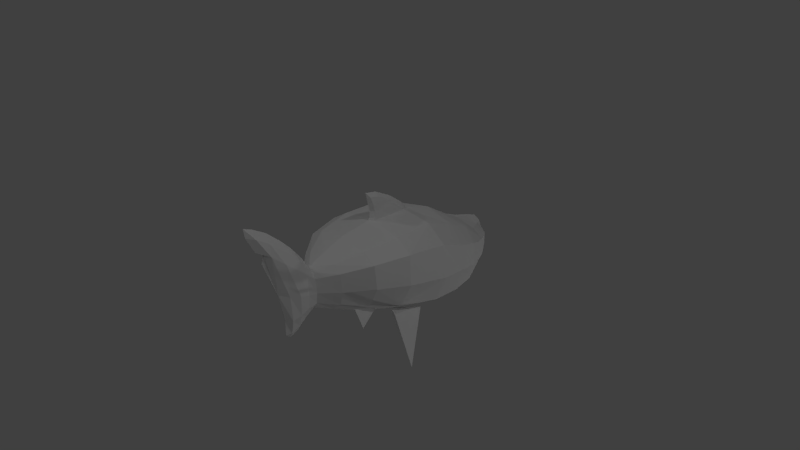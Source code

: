 # Source: shark.blend  (saved by Blender 2.72.0; exported with 4.5.12 LTS)
import bpy
from mathutils import Matrix  # noqa: F401  (used for matrix-valued properties, if any)

bpy.ops.wm.read_factory_settings(use_empty=True)
scene = bpy.context.scene
scene.name = 'Scene'

# ---- collections
col_collection_1 = bpy.data.collections.new('Collection 1'); scene.collection.children.link(col_collection_1)

# ---- materials (node trees are filled in below, after node groups)
mat_material = bpy.data.materials.new('Material')
mat_material.alpha_threshold = 0.0
mat_material.use_transparent_shadow = False
mat_material.roughness = 0.5
mat_material.line_color = (0.0, 0.0, 0.0, 1.0)

# ---- material node trees

# ---- world
world_world = bpy.data.worlds.new('World'); scene.world = world_world
world_world.color = (0.05088, 0.05088, 0.05088)
world_world.use_sun_shadow = False
world_world.sun_shadow_jitter_overblur = 0.0
world_world.cycles.sampling_method = 'MANUAL'
world_world.cycles.sample_map_resolution = 256

# ---- cameras
cam_camera = bpy.data.cameras.new('Camera')
cam_camera.clip_end = 100.0
cam_camera.lens = 35.0
cam_camera.sensor_width = 32.0
cam_camera.sensor_height = 18.0
cam_camera.ortho_scale = 7.314
cam_camera.dof.focus_distance = 0.0
cam_camera.dof.aperture_fstop = 128.0

# ---- lights
light_lamp = bpy.data.lights.new('Lamp', 'POINT')
light_lamp.transmission_factor = 0.0
light_lamp.cutoff_distance = 30.0
light_lamp.energy = 100.0
light_lamp.shadow_buffer_clip_start = 1.001
light_lamp.shadow_soft_size = 0.1
light_lamp.shadow_maximum_resolution = 0.006
light_lamp.use_absolute_resolution = True
light_lamp.cycles.use_multiple_importance_sampling = False
light_lamp_001 = bpy.data.lights.new('Lamp.001', 'POINT')
light_lamp_001.transmission_factor = 0.0
light_lamp_001.cutoff_distance = 30.0
light_lamp_001.energy = 100.0
light_lamp_001.shadow_buffer_clip_start = 1.001
light_lamp_001.shadow_soft_size = 0.1
light_lamp_001.shadow_maximum_resolution = 0.006
light_lamp_001.use_absolute_resolution = True
light_lamp_001.cycles.use_multiple_importance_sampling = False
light_lamp_002 = bpy.data.lights.new('Lamp.002', 'POINT')
light_lamp_002.transmission_factor = 0.0
light_lamp_002.cutoff_distance = 30.0
light_lamp_002.energy = 100.0
light_lamp_002.shadow_buffer_clip_start = 1.001
light_lamp_002.shadow_soft_size = 0.1
light_lamp_002.shadow_maximum_resolution = 0.006
light_lamp_002.use_absolute_resolution = True
light_lamp_002.cycles.use_multiple_importance_sampling = False
light_lamp_003 = bpy.data.lights.new('Lamp.003', 'POINT')
light_lamp_003.transmission_factor = 0.0
light_lamp_003.cutoff_distance = 30.0
light_lamp_003.energy = 100.0
light_lamp_003.shadow_buffer_clip_start = 1.001
light_lamp_003.shadow_soft_size = 0.1
light_lamp_003.shadow_maximum_resolution = 0.006
light_lamp_003.use_absolute_resolution = True
light_lamp_003.cycles.use_multiple_importance_sampling = False
light_lamp_004 = bpy.data.lights.new('Lamp.004', 'POINT')
light_lamp_004.transmission_factor = 0.0
light_lamp_004.cutoff_distance = 30.0
light_lamp_004.energy = 100.0
light_lamp_004.shadow_buffer_clip_start = 1.001
light_lamp_004.shadow_soft_size = 0.1
light_lamp_004.shadow_maximum_resolution = 0.006
light_lamp_004.use_absolute_resolution = True
light_lamp_004.cycles.use_multiple_importance_sampling = False

# ---- meshes
me_cube = bpy.data.meshes.new('Cube')
me_cube.from_pydata([(3.476e-10, 0.4902, 0.504), (0.0, -0.02162, 0.5157), (0.4713, 0.525, 0.4271), (0.4909, -0.02755, 0.4283), (0.7422, 0.5279, 0.2176), (0.728, -0.05005, 0.2813), (0.808, 0.4919, -0.2205), (0.7801, -0.08238, -0.1096), (0.6872, 0.4548, -0.5715), (0.6338, -0.115, -0.4382), (0.3763, 0.4274, -0.7551), (0.3384, -0.1389, -0.6063), (0.0, 0.4169, -0.8219), (-1.587e-09, -0.1478, -0.6657), (0.1733, -0.8384, -0.3823), (-4.838e-10, -0.8417, -0.415), (-3.476e-10, -0.523, -0.5292), (0.2787, -0.5187, -0.4958), (0.5113, -0.5134, -0.318), (0.6334, -0.5087, -0.05239), (0.5932, -0.5103, 0.2585), (0.4064, -0.5014, 0.374), (0.0, -0.5006, 0.4451), (0.3239, -0.8348, -0.2672), (0.3677, -0.8323, -0.07642), (0.3414, -0.8345, 0.1695), (0.2302, -0.8279, 0.2614), (0.0, -0.8277, 0.3178), (0.05378, -1.048, -0.3268), (0.0, -1.05, -0.3474), (0.1267, -1.045, -0.2335), (0.1432, -1.048, -0.08925), (0.1215, -1.044, 0.1002), (0.0715, -1.039, 0.17), (0.0, -1.039, 0.2148), (5.242e-18, 0.9731, 0.3574), (0.458, 0.9426, 0.2652), (0.7247, 0.8695, 0.07997), (0.7548, 0.862, -0.2729), (0.6501, 0.8752, -0.6092), (0.3812, 0.8778, -0.7762), (8.941e-10, 0.87, -0.868), (-1.266e-09, 1.296, 0.1504), (0.4379, 1.253, 0.1217), (0.6735, 1.177, -0.02638), (0.6831, 1.174, -0.3361), (0.5951, 1.188, -0.5868), (0.3362, 1.171, -0.7523), (-2.468e-07, 1.163, -0.804), (8.393e-08, 1.526, 0.01705), (0.3355, 1.52, -0.03594), (0.5264, 1.505, -0.1333), (0.544, 1.49, -0.3428), (0.4724, 1.475, -0.5082), (0.2542, 1.463, -0.5994), (2.368e-05, 1.459, -0.6273), (-8.113e-06, 1.739, -0.04809), (0.2044, 1.735, -0.09582), (0.3733, 1.725, -0.1677), (0.3835, 1.713, -0.3253), (0.2916, 1.7, -0.4172), (0.1615, 1.692, -0.4699), (-0.0006145, 1.689, -0.4877), (0.0002258, 1.914, -0.08351), (0.1186, 1.885, -0.1099), (0.1867, 1.845, -0.1629), (0.1797, 1.852, -0.2457), (0.1715, 1.828, -0.3154), (0.1029, 1.849, -0.325), (0.003059, 1.937, -0.1921), (0.09252, 1.922, -0.1864), (0.04812, -1.158, -0.4119), (0.0, -1.161, -0.4642), (0.1047, -1.154, -0.2792), (0.1187, -1.144, -0.08988), (0.09745, -1.141, 0.1893), (0.05871, -1.141, 0.2967), (0.0, -1.141, 0.3809), (0.04698, -1.262, -0.4994), (0.0, -1.262, -0.5751), (0.1025, -1.265, -0.3247), (0.1252, -1.269, -0.05179), (0.1114, -1.288, 0.3176), (0.06462, -1.285, 0.476), (0.0, -1.284, 0.5671), (0.03891, -1.38, -0.5583), (0.0, -1.378, -0.6316), (0.07923, -1.378, -0.3693), (0.07723, -1.393, -0.03156), (0.115, -1.439, 0.4439), (0.06482, -1.438, 0.6108), (0.0, -1.439, 0.7274), (0.06355, -1.607, 0.7591), (0.0, -1.607, 0.8766), (0.05813, -1.779, 0.8713), (0.0, -1.781, 0.982), (0.0, -1.884, 0.907), (0.0, -1.9, 1.031), (0.07824, -1.605, 0.5907), (1.116e-10, -1.51, 0.01284), (0.0, -1.441, -0.3707), (0.0, -1.446, -0.5786), (0.0, -1.668, 0.635), (-3.099e-12, -1.699, 0.5067), (0.0, -1.768, 0.6799), (0.4365, -0.3771, -0.4557), (0.6175, -0.7412, -0.4992), (0.4073, -0.6849, -0.3558), (0.3917, -0.6407, -0.3881), (0.5953, -0.7203, -0.5317), (0.5974, 0.2582, -0.6313), (1.193, -0.477, -0.9167), (0.7257, -0.3165, -0.4419), (0.5382, -0.2207, -0.4692), (1.112, -0.4191, -0.9309), (-0.4713, 0.525, 0.4271), (-0.4909, -0.02755, 0.4283), (-0.7422, 0.5279, 0.2176), (-0.728, -0.05005, 0.2813), (-0.808, 0.4919, -0.2205), (-0.7801, -0.08238, -0.1096), (-0.6872, 0.4548, -0.5715), (-0.6338, -0.115, -0.4382), (-0.3763, 0.4274, -0.7551), (-0.3384, -0.1389, -0.6063), (-0.1733, -0.8384, -0.3823), (-0.2787, -0.5187, -0.4958), (-0.5113, -0.5134, -0.318), (-0.6334, -0.5087, -0.05239), (-0.5932, -0.5103, 0.2585), (-0.4064, -0.5014, 0.374), (-0.3239, -0.8348, -0.2672), (-0.3677, -0.8323, -0.07642), (-0.3414, -0.8345, 0.1695), (-0.2302, -0.8279, 0.2614), (-0.05378, -1.048, -0.3268), (-0.1267, -1.045, -0.2335), (-0.1432, -1.048, -0.08925), (-0.1215, -1.044, 0.1002), (-0.0715, -1.039, 0.17), (-0.458, 0.9426, 0.2652), (-0.7247, 0.8695, 0.07997), (-0.7548, 0.862, -0.2729), (-0.6501, 0.8752, -0.6092), (-0.3812, 0.8778, -0.7762), (-0.4379, 1.253, 0.1217), (-0.6735, 1.177, -0.02638), (-0.6831, 1.174, -0.3361), (-0.5951, 1.188, -0.5868), (-0.3362, 1.171, -0.7523), (-0.3355, 1.52, -0.03594), (-0.5264, 1.505, -0.1333), (-0.544, 1.49, -0.3428), (-0.4724, 1.475, -0.5082), (-0.2542, 1.463, -0.5994), (-0.2044, 1.735, -0.09582), (-0.3733, 1.725, -0.1677), (-0.3835, 1.713, -0.3253), (-0.2916, 1.7, -0.4172), (-0.1614, 1.692, -0.4699), (-0.1186, 1.885, -0.1099), (-0.1867, 1.845, -0.1629), (-0.1797, 1.852, -0.2457), (-0.1714, 1.828, -0.3154), (-0.1042, 1.849, -0.325), (-0.09202, 1.922, -0.1864), (-0.0108, 1.85, -0.3273), (-0.04812, -1.158, -0.4119), (-0.1047, -1.154, -0.2792), (-0.1187, -1.144, -0.08988), (-0.09745, -1.141, 0.1893), (-0.05871, -1.141, 0.2967), (-0.04698, -1.262, -0.4994), (-0.1025, -1.265, -0.3247), (-0.1252, -1.269, -0.05179), (-0.1114, -1.288, 0.3176), (-0.06462, -1.285, 0.476), (-0.03891, -1.38, -0.5583), (-0.07923, -1.378, -0.3693), (-0.07723, -1.393, -0.03156), (-0.115, -1.439, 0.4439), (-0.06482, -1.438, 0.6108), (-0.06355, -1.607, 0.7591), (-0.05813, -1.779, 0.8713), (-0.07824, -1.605, 0.5907), (-0.4365, -0.3771, -0.4557), (-0.6175, -0.7412, -0.4992), (-0.4073, -0.6849, -0.3558), (-0.3917, -0.6407, -0.3881), (-0.5953, -0.7203, -0.5317), (-0.5974, 0.2582, -0.6313), (-1.193, -0.477, -0.9167), (-0.7257, -0.3165, -0.4419), (-0.5382, -0.2207, -0.4692), (-1.112, -0.4191, -0.9309), (0.001104, 0.1442, 0.4214), (-0.002372, -0.112, 0.448), (-0.001681, -0.05824, 0.5362), (-0.00157, -0.04751, 0.6268), (-0.002013, -0.07668, 0.7533), (-0.002466, -0.1065, 0.8922), (-0.0002711, 0.05513, 0.8653), (0.00286, 0.2829, 0.7434), (0.005719, 0.4898, 0.5843), (0.007398, 0.6091, 0.4304), (-0.04368, 0.542, 0.4469), (-0.04615, 0.4148, 0.5706), (-0.03793, 0.2534, 0.7077), (-0.04002, 0.06598, 0.8116), (-0.04146, -0.06559, 0.838), (-0.05127, -0.03199, 0.7388), (-0.05127, 0.0006082, 0.6305), (-0.05178, -0.000141, 0.5484), (-0.05188, -0.06661, 0.4544), (-0.04947, 0.1684, 0.4534), (-0.04545, 0.4108, 0.4254), (0.005147, 0.4419, 0.3952), (0.05694, 0.1665, 0.4484), (0.05291, -0.06851, 0.4494), (0.05461, -0.002067, 0.5434), (0.05406, -0.001304, 0.6255), (0.05309, -0.03389, 0.7338), (0.04222, -0.0672, 0.8331), (0.04445, 0.06435, 0.8066), (0.04751, 0.2518, 0.7027), (0.06025, 0.4129, 0.5655), (0.06119, 0.5401, 0.442), (0.05943, 0.4089, 0.4205)], [], [(0, 1, 3, 2), (2, 3, 5, 4), (4, 5, 7, 6), (6, 7, 9, 8), (8, 9, 11, 10), (10, 11, 13, 12), (17, 18, 23, 14), (3, 1, 22, 21), (13, 11, 17, 16), (7, 5, 20, 19), (9, 7, 19, 18), (5, 3, 21, 20), (11, 9, 18, 17), (21, 22, 27, 26), (16, 17, 14, 15), (20, 21, 26, 25), (19, 20, 25, 24), (18, 19, 24, 23), (23, 24, 31, 30), (26, 27, 34, 33), (25, 26, 33, 32), (15, 14, 28, 29), (24, 25, 32, 31), (14, 23, 30, 28), (6, 8, 39, 38), (0, 2, 36, 35), (2, 4, 37, 36), (8, 10, 40, 39), (4, 6, 38, 37), (10, 12, 41, 40), (36, 37, 44, 43), (40, 41, 48, 47), (35, 36, 43, 42), (39, 40, 47, 46), (38, 39, 46, 45), (37, 38, 45, 44), (43, 44, 51, 50), (47, 48, 55, 54), (42, 43, 50, 49), (46, 47, 54, 53), (45, 46, 53, 52), (44, 45, 52, 51), (50, 51, 58, 57), (54, 55, 62, 61), (49, 50, 57, 56), (53, 54, 61, 60), (52, 53, 60, 59), (51, 52, 59, 58), (57, 58, 65, 64), (56, 57, 64, 63), (60, 61, 68, 67), (59, 60, 67, 66), (58, 59, 66, 65), (63, 64, 70, 69), (64, 65, 66, 70), (66, 67, 68, 70), (33, 34, 77, 76), (30, 31, 74, 73), (32, 33, 76, 75), (31, 32, 75, 74), (29, 28, 71, 72), (28, 30, 73, 71), (71, 73, 80, 78), (76, 77, 84, 83), (73, 74, 81, 80), (75, 76, 83, 82), (74, 75, 82, 81), (72, 71, 78, 79), (81, 82, 89, 88), (79, 78, 85, 86), (78, 80, 87, 85), (83, 84, 91, 90), (80, 81, 88, 87), (82, 83, 90, 89), (90, 91, 93, 92), (92, 93, 95, 94), (94, 95, 97, 96), (85, 87, 100, 101), (85, 101, 86), (87, 88, 99, 100), (89, 90, 92, 98), (88, 89, 98, 99), (99, 98, 102, 103), (96, 104, 102, 98, 92, 94), (106, 107, 105), (106, 105, 109), (106, 109, 108, 107), (109, 105, 108), (111, 112, 110), (111, 110, 114), (111, 114, 113, 112), (114, 110, 113), (0, 115, 116, 1), (115, 117, 118, 116), (117, 119, 120, 118), (119, 121, 122, 120), (121, 123, 124, 122), (123, 12, 13, 124), (126, 125, 131, 127), (116, 130, 22, 1), (13, 16, 126, 124), (120, 128, 129, 118), (122, 127, 128, 120), (118, 129, 130, 116), (124, 126, 127, 122), (130, 134, 27, 22), (16, 15, 125, 126), (129, 133, 134, 130), (128, 132, 133, 129), (127, 131, 132, 128), (131, 136, 137, 132), (183, 96, 97, 95), (133, 138, 139, 134), (15, 29, 135, 125), (132, 137, 138, 133), (125, 135, 136, 131), (119, 142, 143, 121), (0, 35, 140, 115), (115, 140, 141, 117), (121, 143, 144, 123), (117, 141, 142, 119), (123, 144, 41, 12), (140, 145, 146, 141), (144, 149, 48, 41), (35, 42, 145, 140), (143, 148, 149, 144), (142, 147, 148, 143), (141, 146, 147, 142), (145, 150, 151, 146), (149, 154, 55, 48), (42, 49, 150, 145), (148, 153, 154, 149), (147, 152, 153, 148), (146, 151, 152, 147), (150, 155, 156, 151), (154, 159, 62, 55), (49, 56, 155, 150), (153, 158, 159, 154), (152, 157, 158, 153), (151, 156, 157, 152), (155, 160, 161, 156), (56, 63, 160, 155), (158, 163, 164, 159), (157, 162, 163, 158), (156, 161, 162, 157), (63, 69, 165, 160), (134, 139, 34, 27), (160, 165, 162, 161), (62, 166, 68, 61), (162, 165, 164, 163), (139, 171, 77, 34), (136, 168, 169, 137), (138, 170, 171, 139), (137, 169, 170, 138), (29, 72, 167, 135), (135, 167, 168, 136), (167, 172, 173, 168), (171, 176, 84, 77), (168, 173, 174, 169), (170, 175, 176, 171), (169, 174, 175, 170), (72, 79, 172, 167), (174, 179, 180, 175), (79, 86, 177, 172), (172, 177, 178, 173), (176, 181, 91, 84), (173, 178, 179, 174), (175, 180, 181, 176), (181, 182, 93, 91), (182, 183, 95, 93), (96, 183, 182, 184, 102, 104), (177, 101, 100, 178), (177, 86, 101), (69, 166, 164, 165), (180, 184, 182, 181), (178, 100, 99, 179), (179, 99, 184, 180), (69, 70, 68, 166), (186, 185, 187), (186, 189, 185), (186, 187, 188, 189), (189, 188, 185), (191, 190, 192), (191, 194, 190), (191, 192, 193, 194), (194, 193, 190), (62, 159, 164, 166), (99, 103, 102, 184), (213, 212, 197, 196), (208, 207, 202, 201), (212, 211, 198, 197), (207, 206, 203, 202), (205, 215, 216, 204), (211, 210, 199, 198), (206, 205, 204, 203), (215, 214, 195, 216), (210, 209, 200, 199), (214, 213, 196, 195), (209, 208, 201, 200), (201, 202, 224, 223), (196, 197, 219, 218), (200, 201, 223, 222), (195, 196, 218, 217), (199, 200, 222, 221), (216, 195, 217, 227), (203, 204, 226, 225), (198, 199, 221, 220), (204, 216, 227, 226), (202, 203, 225, 224), (197, 198, 220, 219), (218, 219, 225, 217), (226, 227, 217, 225), (220, 224, 225, 219), (221, 223, 224, 220), (205, 206, 214, 215), (213, 214, 206, 212), (206, 207, 211, 212), (207, 208, 210, 211), (209, 210, 208), (222, 223, 221)])
_uv = me_cube.uv_layers.new(name='UVMap')
_uv.uv.foreach_set('vector', [0.6221, 0.7379, 0.4904, 0.744, 0.488, 0.6967, 0.6339, 0.7008, 0.6339, 0.7008, 0.488, 0.6967, 0.4816, 0.6296, 0.6361, 0.5976, 0.6361, 0.5976, 0.4816, 0.6296, 0.4728, 0.4296, 0.6258, 0.3716, 0.6258, 0.3716, 0.4728, 0.4296, 0.4641, 0.2646, 0.6154, 0.197, 0.6154, 0.197, 0.4641, 0.2646, 0.4577, 0.1839, 0.6079, 0.1062, 0.6079, 0.1062, 0.4577, 0.1839, 0.4553, 0.1532, 0.6051, 0.07377, 0.3608, 0.2357, 0.362, 0.3271, 0.278, 0.3508, 0.2771, 0.2949, 0.488, 0.6967, 0.4904, 0.744, 0.3643, 0.7078, 0.3644, 0.6704, 0.4553, 0.1532, 0.4577, 0.1839, 0.3608, 0.2357, 0.3596, 0.2223, 0.4728, 0.4296, 0.4816, 0.6296, 0.362, 0.6168, 0.363, 0.4587, 0.4641, 0.2646, 0.4728, 0.4296, 0.363, 0.4587, 0.362, 0.3271, 0.4816, 0.6296, 0.488, 0.6967, 0.3644, 0.6704, 0.362, 0.6168, 0.4577, 0.1839, 0.4641, 0.2646, 0.362, 0.3271, 0.3608, 0.2357, 0.3644, 0.6704, 0.3643, 0.7078, 0.2799, 0.6433, 0.2799, 0.6135, 0.3596, 0.2223, 0.3608, 0.2357, 0.2771, 0.2949, 0.2762, 0.2782, 0.362, 0.6168, 0.3644, 0.6704, 0.2799, 0.6135, 0.278, 0.5708, 0.363, 0.4587, 0.362, 0.6168, 0.278, 0.5708, 0.2788, 0.4447, 0.362, 0.3271, 0.363, 0.4587, 0.2788, 0.4447, 0.278, 0.3508, 0.278, 0.3508, 0.2788, 0.4447, 0.2224, 0.4391, 0.2235, 0.3695, 0.2799, 0.6135, 0.2799, 0.6433, 0.2249, 0.5865, 0.2249, 0.5644, 0.278, 0.5708, 0.2799, 0.6135, 0.2249, 0.5644, 0.2235, 0.5327, 0.2762, 0.2782, 0.2771, 0.2949, 0.2228, 0.3239, 0.2221, 0.3157, 0.2788, 0.4447, 0.278, 0.5708, 0.2235, 0.5327, 0.2224, 0.4391, 0.2771, 0.2949, 0.278, 0.3508, 0.2235, 0.3695, 0.2228, 0.3239, 0.6258, 0.3716, 0.6154, 0.197, 0.7242, 0.1783, 0.72, 0.3499, 0.6221, 0.7379, 0.6339, 0.7008, 0.7421, 0.6154, 0.7509, 0.6661, 0.6339, 0.7008, 0.6361, 0.5976, 0.721, 0.5258, 0.7421, 0.6154, 0.6154, 0.197, 0.6079, 0.1062, 0.7255, 0.09952, 0.7242, 0.1783, 0.6361, 0.5976, 0.6258, 0.3716, 0.72, 0.3499, 0.721, 0.5258, 0.6079, 0.1062, 0.6051, 0.07377, 0.7231, 0.04916, 0.7255, 0.09952, 0.7421, 0.6154, 0.721, 0.5258, 0.8003, 0.4745, 0.8219, 0.5473, 0.7255, 0.09952, 0.7231, 0.04916, 0.7977, 0.08311, 0.7996, 0.1073, 0.7509, 0.6661, 0.7421, 0.6154, 0.8219, 0.5473, 0.8344, 0.5569, 0.7242, 0.1783, 0.7255, 0.09952, 0.7996, 0.1073, 0.8049, 0.1921, 0.72, 0.3499, 0.7242, 0.1783, 0.8049, 0.1921, 0.8004, 0.3152, 0.721, 0.5258, 0.72, 0.3499, 0.8004, 0.3152, 0.8003, 0.4745, 0.8219, 0.5473, 0.8003, 0.4745, 0.888, 0.4189, 0.8911, 0.4647, 0.7996, 0.1073, 0.7977, 0.08311, 0.8752, 0.174, 0.8764, 0.1876, 0.8344, 0.5569, 0.8219, 0.5473, 0.8911, 0.4647, 0.8922, 0.4937, 0.8049, 0.1921, 0.7996, 0.1073, 0.8764, 0.1876, 0.8795, 0.2313, 0.8004, 0.3152, 0.8049, 0.1921, 0.8795, 0.2313, 0.8837, 0.3137, 0.8003, 0.4745, 0.8004, 0.3152, 0.8837, 0.3137, 0.888, 0.4189, 0.8911, 0.4647, 0.888, 0.4189, 0.9447, 0.4025, 0.947, 0.436, 0.8764, 0.1876, 0.8752, 0.174, 0.9351, 0.2418, 0.936, 0.2509, 0.8922, 0.4937, 0.8911, 0.4647, 0.947, 0.436, 0.9479, 0.4616, 0.8795, 0.2313, 0.8764, 0.1876, 0.936, 0.2509, 0.9383, 0.2771, 0.8837, 0.3137, 0.8795, 0.2313, 0.9383, 0.2771, 0.9415, 0.3204, 0.888, 0.4189, 0.8837, 0.3137, 0.9415, 0.3204, 0.9447, 0.4025, 0.947, 0.436, 0.9447, 0.4025, 0.9759, 0.4042, 0.9863, 0.4313, 0.9479, 0.4616, 0.947, 0.436, 0.9863, 0.4313, 0.9953, 0.4453, 0.9383, 0.2771, 0.936, 0.2509, 0.9769, 0.323, 0.9716, 0.3296, 0.9415, 0.3204, 0.9383, 0.2771, 0.9716, 0.3296, 0.9776, 0.3626, 0.9447, 0.4025, 0.9415, 0.3204, 0.9776, 0.3626, 0.9759, 0.4042, 0.9953, 0.4453, 0.9863, 0.4313, 0.9967, 0.3948, 1.0, 0.3886, 0.9863, 0.4313, 0.9759, 0.4042, 0.9776, 0.3626, 0.9967, 0.3948, 0.9776, 0.3626, 0.9716, 0.3296, 0.9769, 0.323, 0.9967, 0.3948, 0.2249, 0.5644, 0.2249, 0.5865, 0.1999, 0.6761, 0.1999, 0.6297, 0.2235, 0.3695, 0.2224, 0.4391, 0.1991, 0.4368, 0.1962, 0.3453, 0.2235, 0.5327, 0.2249, 0.5644, 0.1999, 0.6297, 0.2002, 0.5809, 0.2224, 0.4391, 0.2235, 0.5327, 0.2002, 0.5809, 0.1991, 0.4368, 0.2221, 0.3157, 0.2228, 0.3239, 0.1949, 0.279, 0.1941, 0.2524, 0.2228, 0.3239, 0.2235, 0.3695, 0.1962, 0.3453, 0.1949, 0.279, 0.1949, 0.279, 0.1962, 0.3453, 0.1673, 0.3221, 0.1682, 0.2351, 0.1999, 0.6297, 0.1999, 0.6761, 0.1623, 0.7681, 0.1622, 0.7214, 0.1962, 0.3453, 0.1991, 0.4368, 0.1664, 0.457, 0.1673, 0.3221, 0.2002, 0.5809, 0.1999, 0.6297, 0.1622, 0.7214, 0.1609, 0.6452, 0.1991, 0.4368, 0.2002, 0.5809, 0.1609, 0.6452, 0.1664, 0.457, 0.1941, 0.2524, 0.1949, 0.279, 0.1682, 0.2351, 0.1682, 0.1961, 0.1664, 0.457, 0.1609, 0.6452, 0.122, 0.7088, 0.1342, 0.4668, 0.1682, 0.1961, 0.1682, 0.2351, 0.1369, 0.2059, 0.1377, 0.1671, 0.1682, 0.2351, 0.1673, 0.3221, 0.1377, 0.2979, 0.1369, 0.2059, 0.1622, 0.7214, 0.1623, 0.7681, 0.1222, 0.8486, 0.1225, 0.7857, 0.1673, 0.3221, 0.1664, 0.457, 0.1342, 0.4668, 0.1377, 0.2979, 0.1609, 0.6452, 0.1622, 0.7214, 0.1225, 0.7857, 0.122, 0.7088, 0.1225, 0.7857, 0.1222, 0.8486, 0.07837, 0.9228, 0.07859, 0.86, 0.07859, 0.86, 0.07837, 0.9228, 0.03289, 0.9754, 0.03311, 0.9125, 0.03311, 0.9125, 0.03289, 0.9754, 0.0, 1.0, 0.002908, 0.9374, 0.1369, 0.2059, 0.1377, 0.2979, 0.1212, 0.2998, 0.118, 0.1946, 0.1369, 0.2059, 0.118, 0.1946, 0.1377, 0.1671, 0.1377, 0.2979, 0.1342, 0.4668, 0.105, 0.4699, 0.1212, 0.2998, 0.122, 0.7088, 0.1225, 0.7857, 0.07859, 0.86, 0.07652, 0.7892, 0.1342, 0.4668, 0.122, 0.7088, 0.07652, 0.7892, 0.105, 0.4699, 0.105, 0.4699, 0.07652, 0.7892, 0.06352, 0.7985, 0.0489, 0.7552, 0.002908, 0.9374, 0.03753, 0.8109, 0.06352, 0.7985, 0.07652, 0.7892, 0.07859, 0.86, 0.03311, 0.9125, 0.2956, 0.2326, 0.3123, 0.3167, 0.4155, 0.2575, 0.2956, 0.2326, 0.4155, 0.2575, 0.3014, 0.2136, 0.2956, 0.2326, 0.3014, 0.2136, 0.3266, 0.2977, 0.3123, 0.3167, 0.3014, 0.2136, 0.4155, 0.2575, 0.3266, 0.2977, 0.3554, 0.007603, 0.4037, 0.2866, 0.5969, 0.1781, 0.3554, 0.007603, 0.5969, 0.1781, 0.3722, 0.0, 0.3554, 0.007603, 0.3722, 0.0, 0.4344, 0.2699, 0.4037, 0.2866, 0.3722, 0.0, 0.5969, 0.1781, 0.4344, 0.2699, 0.6221, 0.7379, 0.6339, 0.7008, 0.488, 0.6967, 0.4904, 0.744, 0.6339, 0.7008, 0.6361, 0.5976, 0.4816, 0.6296, 0.488, 0.6967, 0.6361, 0.5976, 0.6258, 0.3716, 0.4728, 0.4296, 0.4816, 0.6296, 0.6258, 0.3716, 0.6154, 0.197, 0.4641, 0.2646, 0.4728, 0.4296, 0.6154, 0.197, 0.6079, 0.1062, 0.4577, 0.1839, 0.4641, 0.2646, 0.6079, 0.1062, 0.6051, 0.07377, 0.4553, 0.1532, 0.4577, 0.1839, 0.3608, 0.2357, 0.2771, 0.2949, 0.278, 0.3508, 0.362, 0.3271, 0.488, 0.6967, 0.3644, 0.6704, 0.3643, 0.7078, 0.4904, 0.744, 0.4553, 0.1532, 0.3596, 0.2223, 0.3608, 0.2357, 0.4577, 0.1839, 0.4728, 0.4296, 0.363, 0.4587, 0.362, 0.6168, 0.4816, 0.6296, 0.4641, 0.2646, 0.362, 0.3271, 0.363, 0.4587, 0.4728, 0.4296, 0.4816, 0.6296, 0.362, 0.6168, 0.3644, 0.6704, 0.488, 0.6967, 0.4577, 0.1839, 0.3608, 0.2357, 0.362, 0.3271, 0.4641, 0.2646, 0.3644, 0.6704, 0.2799, 0.6135, 0.2799, 0.6433, 0.3643, 0.7078, 0.3596, 0.2223, 0.2762, 0.2782, 0.2771, 0.2949, 0.3608, 0.2357, 0.362, 0.6168, 0.278, 0.5708, 0.2799, 0.6135, 0.3644, 0.6704, 0.363, 0.4587, 0.2788, 0.4447, 0.278, 0.5708, 0.362, 0.6168, 0.362, 0.3271, 0.278, 0.3508, 0.2788, 0.4447, 0.363, 0.4587, 0.278, 0.3508, 0.2235, 0.3695, 0.2224, 0.4391, 0.2788, 0.4447, 0.03311, 0.9125, 0.002908, 0.9374, 0.0, 1.0, 0.03289, 0.9754, 0.278, 0.5708, 0.2235, 0.5327, 0.2249, 0.5644, 0.2799, 0.6135, 0.2762, 0.2782, 0.2221, 0.3157, 0.2228, 0.3239, 0.2771, 0.2949, 0.2788, 0.4447, 0.2224, 0.4391, 0.2235, 0.5327, 0.278, 0.5708, 0.2771, 0.2949, 0.2228, 0.3239, 0.2235, 0.3695, 0.278, 0.3508, 0.6258, 0.3716, 0.72, 0.3499, 0.7242, 0.1783, 0.6154, 0.197, 0.6221, 0.7379, 0.7509, 0.6661, 0.7421, 0.6154, 0.6339, 0.7008, 0.6339, 0.7008, 0.7421, 0.6154, 0.721, 0.5258, 0.6361, 0.5976, 0.6154, 0.197, 0.7242, 0.1783, 0.7255, 0.09952, 0.6079, 0.1062, 0.6361, 0.5976, 0.721, 0.5258, 0.72, 0.3499, 0.6258, 0.3716, 0.6079, 0.1062, 0.7255, 0.09952, 0.7231, 0.04916, 0.6051, 0.07377, 0.7421, 0.6154, 0.8219, 0.5473, 0.8003, 0.4745, 0.721, 0.5258, 0.7255, 0.09952, 0.7996, 0.1073, 0.7977, 0.08311, 0.7231, 0.04916, 0.7509, 0.6661, 0.8344, 0.5569, 0.8219, 0.5473, 0.7421, 0.6154, 0.7242, 0.1783, 0.8049, 0.1921, 0.7996, 0.1073, 0.7255, 0.09952, 0.72, 0.3499, 0.8004, 0.3152, 0.8049, 0.1921, 0.7242, 0.1783, 0.721, 0.5258, 0.8003, 0.4745, 0.8004, 0.3152, 0.72, 0.3499, 0.8219, 0.5473, 0.8911, 0.4647, 0.888, 0.4189, 0.8003, 0.4745, 0.7996, 0.1073, 0.8764, 0.1876, 0.8752, 0.174, 0.7977, 0.08311, 0.8344, 0.5569, 0.8922, 0.4937, 0.8911, 0.4647, 0.8219, 0.5473, 0.8049, 0.1921, 0.8795, 0.2313, 0.8764, 0.1876, 0.7996, 0.1073, 0.8004, 0.3152, 0.8837, 0.3137, 0.8795, 0.2313, 0.8049, 0.1921, 0.8003, 0.4745, 0.888, 0.4189, 0.8837, 0.3137, 0.8004, 0.3152, 0.8911, 0.4647, 0.947, 0.436, 0.9447, 0.4025, 0.888, 0.4189, 0.8764, 0.1876, 0.936, 0.2509, 0.9351, 0.2418, 0.8752, 0.174, 0.8922, 0.4937, 0.9479, 0.4616, 0.947, 0.436, 0.8911, 0.4647, 0.8795, 0.2313, 0.9383, 0.2771, 0.936, 0.2509, 0.8764, 0.1876, 0.8837, 0.3137, 0.9415, 0.3204, 0.9383, 0.2771, 0.8795, 0.2313, 0.888, 0.4189, 0.9447, 0.4025, 0.9415, 0.3204, 0.8837, 0.3137, 0.947, 0.436, 0.9863, 0.4313, 0.9759, 0.4042, 0.9447, 0.4025, 0.9479, 0.4616, 0.9953, 0.4453, 0.9863, 0.4313, 0.947, 0.436, 0.9383, 0.2771, 0.9716, 0.3296, 0.9769, 0.323, 0.936, 0.2509, 0.9415, 0.3204, 0.9776, 0.3626, 0.9716, 0.3296, 0.9383, 0.2771, 0.9447, 0.4025, 0.9759, 0.4042, 0.9776, 0.3626, 0.9415, 0.3204, 0.9953, 0.4453, 1.0, 0.3886, 0.9967, 0.3948, 0.9863, 0.4313, 0.2799, 0.6135, 0.2249, 0.5644, 0.2249, 0.5865, 0.2799, 0.6433, 0.9863, 0.4313, 0.9967, 0.3948, 0.9776, 0.3626, 0.9759, 0.4042, 0.9351, 0.2418, 0.9769, 0.323, 0.9769, 0.323, 0.936, 0.2509, 0.9776, 0.3626, 0.9967, 0.3948, 0.9769, 0.323, 0.9716, 0.3296, 0.2249, 0.5644, 0.1999, 0.6297, 0.1999, 0.6761, 0.2249, 0.5865, 0.2235, 0.3695, 0.1962, 0.3453, 0.1991, 0.4368, 0.2224, 0.4391, 0.2235, 0.5327, 0.2002, 0.5809, 0.1999, 0.6297, 0.2249, 0.5644, 0.2224, 0.4391, 0.1991, 0.4368, 0.2002, 0.5809, 0.2235, 0.5327, 0.2221, 0.3157, 0.1941, 0.2524, 0.1949, 0.279, 0.2228, 0.3239, 0.2228, 0.3239, 0.1949, 0.279, 0.1962, 0.3453, 0.2235, 0.3695, 0.1949, 0.279, 0.1682, 0.2351, 0.1673, 0.3221, 0.1962, 0.3453, 0.1999, 0.6297, 0.1622, 0.7214, 0.1623, 0.7681, 0.1999, 0.6761, 0.1962, 0.3453, 0.1673, 0.3221, 0.1664, 0.457, 0.1991, 0.4368, 0.2002, 0.5809, 0.1609, 0.6452, 0.1622, 0.7214, 0.1999, 0.6297, 0.1991, 0.4368, 0.1664, 0.457, 0.1609, 0.6452, 0.2002, 0.5809, 0.1941, 0.2524, 0.1682, 0.1961, 0.1682, 0.2351, 0.1949, 0.279, 0.1664, 0.457, 0.1342, 0.4668, 0.122, 0.7088, 0.1609, 0.6452, 0.1682, 0.1961, 0.1377, 0.1671, 0.1369, 0.2059, 0.1682, 0.2351, 0.1682, 0.2351, 0.1369, 0.2059, 0.1377, 0.2979, 0.1673, 0.3221, 0.1622, 0.7214, 0.1225, 0.7857, 0.1222, 0.8486, 0.1623, 0.7681, 0.1673, 0.3221, 0.1377, 0.2979, 0.1342, 0.4668, 0.1664, 0.457, 0.1609, 0.6452, 0.122, 0.7088, 0.1225, 0.7857, 0.1622, 0.7214, 0.1225, 0.7857, 0.07859, 0.86, 0.07837, 0.9228, 0.1222, 0.8486, 0.07859, 0.86, 0.03311, 0.9125, 0.03289, 0.9754, 0.07837, 0.9228, 0.002908, 0.9374, 0.03311, 0.9125, 0.07859, 0.86, 0.07652, 0.7892, 0.06352, 0.7985, 0.03753, 0.8109, 0.1369, 0.2059, 0.118, 0.1946, 0.1212, 0.2998, 0.1377, 0.2979, 0.1369, 0.2059, 0.1377, 0.1671, 0.118, 0.1946, 1.0, 0.3886, 0.9769, 0.323, 0.9769, 0.323, 0.9967, 0.3948, 0.122, 0.7088, 0.07652, 0.7892, 0.07859, 0.86, 0.1225, 0.7857, 0.1377, 0.2979, 0.1212, 0.2998, 0.105, 0.4699, 0.1342, 0.4668, 0.1342, 0.4668, 0.105, 0.4699, 0.07652, 0.7892, 0.122, 0.7088, 1.0, 0.3886, 0.9967, 0.3948, 0.9769, 0.323, 0.9769, 0.323, 0.2956, 0.2326, 0.4155, 0.2575, 0.3123, 0.3167, 0.2956, 0.2326, 0.3014, 0.2136, 0.4155, 0.2575, 0.2956, 0.2326, 0.3123, 0.3167, 0.3266, 0.2977, 0.3014, 0.2136, 0.3014, 0.2136, 0.3266, 0.2977, 0.4155, 0.2575, 0.3554, 0.007603, 0.5969, 0.1781, 0.4037, 0.2866, 0.3554, 0.007603, 0.3722, 0.0, 0.5969, 0.1781, 0.3554, 0.007603, 0.4037, 0.2866, 0.4344, 0.2699, 0.3722, 0.0, 0.3722, 0.0, 0.4344, 0.2699, 0.5969, 0.1781, 0.9351, 0.2418, 0.936, 0.2509, 0.9769, 0.323, 0.9769, 0.323, 0.105, 0.4699, 0.0489, 0.7552, 0.06352, 0.7985, 0.07652, 0.7892, 0.3862, 0.7053, 0.4042, 0.7735, 0.3903, 0.762, 0.3691, 0.6999, 0.4236, 0.9503, 0.4929, 0.8949, 0.4992, 0.92, 0.4161, 0.9865, 0.4042, 0.7735, 0.4042, 0.8236, 0.3903, 0.821, 0.3903, 0.762, 0.4929, 0.8949, 0.5567, 0.8183, 0.5757, 0.8282, 0.4992, 0.92, 0.5983, 0.7392, 0.5539, 0.7207, 0.5664, 0.6999, 0.6256, 0.7333, 0.4042, 0.8236, 0.3917, 0.8923, 0.3756, 0.9017, 0.3903, 0.821, 0.5567, 0.8183, 0.5983, 0.7392, 0.6256, 0.7333, 0.5757, 0.8282, 0.5539, 0.7207, 0.4652, 0.7207, 0.4621, 0.6999, 0.5664, 0.6999, 0.3917, 0.8923, 0.3751, 0.9582, 0.3579, 0.996, 0.3756, 0.9017, 0.4652, 0.7207, 0.3862, 0.7053, 0.3691, 0.6999, 0.4621, 0.6999, 0.3751, 0.9582, 0.4236, 0.9503, 0.4161, 0.9865, 0.3579, 0.996, 0.4161, 0.9865, 0.4992, 0.92, 0.4929, 0.8915, 0.4236, 0.9469, 0.3691, 0.6999, 0.3903, 0.762, 0.4042, 0.7701, 0.3862, 0.7019, 0.3579, 0.996, 0.4161, 0.9865, 0.4236, 0.9469, 0.3751, 0.9548, 0.4621, 0.6999, 0.3691, 0.6999, 0.3862, 0.7019, 0.4652, 0.7173, 0.3756, 0.9017, 0.3579, 0.996, 0.3751, 0.9548, 0.3917, 0.8889, 0.5664, 0.6999, 0.4621, 0.6999, 0.4652, 0.7173, 0.5539, 0.7173, 0.5757, 0.8282, 0.6256, 0.7333, 0.5983, 0.7358, 0.5567, 0.8149, 0.3903, 0.821, 0.3756, 0.9017, 0.3917, 0.8889, 0.4042, 0.8202, 0.6256, 0.7333, 0.5664, 0.6999, 0.5539, 0.7173, 0.5983, 0.7358, 0.4992, 0.92, 0.5757, 0.8282, 0.5567, 0.8149, 0.4929, 0.8915, 0.3903, 0.762, 0.3903, 0.821, 0.4042, 0.8202, 0.4042, 0.7701, 0.3862, 0.7019, 0.4042, 0.7701, 0.5567, 0.8149, 0.4652, 0.7173, 0.5983, 0.7358, 0.5539, 0.7173, 0.4652, 0.7173, 0.5567, 0.8149, 0.4042, 0.8202, 0.4929, 0.8915, 0.5567, 0.8149, 0.4042, 0.7701, 0.3917, 0.8889, 0.4236, 0.9469, 0.4929, 0.8915, 0.4042, 0.8202, 0.5983, 0.7392, 0.5567, 0.8183, 0.4652, 0.7207, 0.5539, 0.7207, 0.3862, 0.7053, 0.4652, 0.7207, 0.5567, 0.8183, 0.4042, 0.7735, 0.5567, 0.8183, 0.4929, 0.8949, 0.4042, 0.8236, 0.4042, 0.7735, 0.4929, 0.8949, 0.4236, 0.9503, 0.3917, 0.8923, 0.4042, 0.8236, 0.3751, 0.9582, 0.3917, 0.8923, 0.4236, 0.9503, 0.3751, 0.9548, 0.4236, 0.9469, 0.3917, 0.8889])
me_cube.materials.append(mat_material)
me_cube.use_remesh_preserve_volume = False
me_cube.use_remesh_preserve_attributes = False
me_cube.use_mirror_vertex_groups = False
me_cube.update()

# ---- objects
ob_cube = bpy.data.objects.new('Cube', me_cube)
ob_lamp = bpy.data.objects.new('Lamp', light_lamp)
ob_camera = bpy.data.objects.new('Camera', cam_camera)
ob_lamp_001 = bpy.data.objects.new('Lamp.001', light_lamp_001)
ob_lamp_002 = bpy.data.objects.new('Lamp.002', light_lamp_002)
ob_lamp_003 = bpy.data.objects.new('Lamp.003', light_lamp_003)
ob_lamp_004 = bpy.data.objects.new('Lamp.004', light_lamp_004)

# ---- transforms, parenting, visibility, modifiers, constraints
ob_cube.location = (0.0, 0.0, 0.0)
ob_cube.lock_rotations_4d = False
ob_cube.empty_display_type = 'ARROWS'
ob_cube.lineart.crease_threshold = 0.0
ob_lamp.location = (4.076, 1.005, 5.904)
ob_lamp.rotation_euler = (0.6503, 0.05522, 1.866)
ob_lamp.lock_rotations_4d = False
ob_lamp.empty_display_type = 'ARROWS'
ob_lamp.color = (0.0, 0.0, 0.0, 0.0)
ob_lamp.lineart.crease_threshold = 0.0
ob_camera.location = (7.481, -6.508, 5.344)
ob_camera.rotation_euler = (1.109, 0.01082, 0.8149)
ob_camera.lock_rotations_4d = False
ob_camera.empty_display_type = 'ARROWS'
ob_camera.color = (0.0, 0.0, 0.0, 0.0)
ob_camera.display_type = 'WIRE'
ob_camera.lineart.crease_threshold = 0.0
ob_lamp_001.location = (4.076, -5.135, 5.904)
ob_lamp_001.rotation_euler = (0.6503, 0.05522, 1.866)
ob_lamp_001.lock_rotations_4d = False
ob_lamp_001.empty_display_type = 'ARROWS'
ob_lamp_001.color = (0.0, 0.0, 0.0, 0.0)
ob_lamp_001.lineart.crease_threshold = 0.0
ob_lamp_002.location = (-4.864, -5.135, 5.904)
ob_lamp_002.rotation_euler = (0.6503, 0.05522, 1.866)
ob_lamp_002.lock_rotations_4d = False
ob_lamp_002.empty_display_type = 'ARROWS'
ob_lamp_002.color = (0.0, 0.0, 0.0, 0.0)
ob_lamp_002.lineart.crease_threshold = 0.0
ob_lamp_003.location = (-4.86, 4.71, -0.7824)
ob_lamp_003.rotation_euler = (0.6503, 0.05522, 1.866)
ob_lamp_003.lock_rotations_4d = False
ob_lamp_003.empty_display_type = 'ARROWS'
ob_lamp_003.color = (0.0, 0.0, 0.0, 0.0)
ob_lamp_003.lineart.crease_threshold = 0.0
ob_lamp_004.location = (4.076, 3.63, -4.514)
ob_lamp_004.rotation_euler = (0.6503, 0.05522, 1.866)
ob_lamp_004.lock_rotations_4d = False
ob_lamp_004.empty_display_type = 'ARROWS'
ob_lamp_004.color = (0.0, 0.0, 0.0, 0.0)
ob_lamp_004.lineart.crease_threshold = 0.0

# ---- collection membership
col_collection_1.objects.link(ob_cube)
col_collection_1.objects.link(ob_lamp)
col_collection_1.objects.link(ob_camera)
col_collection_1.objects.link(ob_lamp_001)
col_collection_1.objects.link(ob_lamp_002)
col_collection_1.objects.link(ob_lamp_003)
col_collection_1.objects.link(ob_lamp_004)

# ---- scene / render settings (as saved in the file)
scene.camera = ob_camera
scene.frame_start = 1; scene.frame_end = 250; scene.frame_set(1)
scene.render.engine = 'BLENDER_EEVEE_NEXT'
scene.render.resolution_percentage = 50
scene.render.dither_intensity = 0.0
scene.cycles.use_denoising = False
scene.cycles.samples = 10
scene.cycles.sampling_pattern = 'TABULATED_SOBOL'
scene.cycles.light_sampling_threshold = 0.0
scene.cycles.use_adaptive_sampling = False
scene.cycles.use_light_tree = False
scene.cycles.blur_glossy = 0.0
scene.cycles.volume_bounces = 1
scene.cycles.pixel_filter_type = 'GAUSSIAN'
scene.cycles.sample_clamp_indirect = 0.0
scene.view_settings.view_transform = 'Standard'
bpy.context.view_layer.update()
